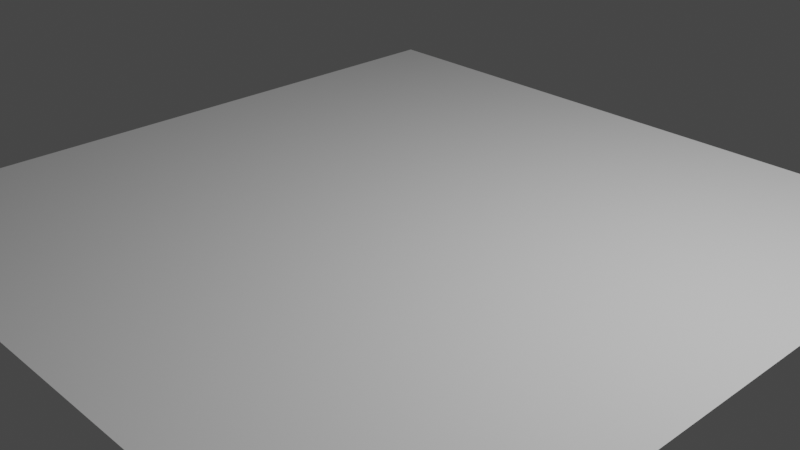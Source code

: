 # Source: Scene.blend  (saved by Blender 3.2.14; exported with 4.5.12 LTS)
import bpy
from mathutils import Matrix  # noqa: F401  (used for matrix-valued properties, if any)

bpy.ops.wm.read_factory_settings(use_empty=True)
scene = bpy.context.scene
scene.name = 'Scene'

# ---- collections
col_collection = bpy.data.collections.new('Collection'); scene.collection.children.link(col_collection)

# ---- world
world_world = bpy.data.worlds.new('World'); scene.world = world_world
world_world.use_nodes = True; world_world.node_tree.nodes.clear()
_N = world_world.node_tree.nodes; _L = world_world.node_tree.links
n0 = _N.new('ShaderNodeOutputWorld'); n0.name = 'World Output'; n0.location = (300, 300)
n1 = _N.new('ShaderNodeBackground'); n1.name = 'Background'; n1.location = (10, 300)
n1.inputs[0].default_value = (0.05088, 0.05088, 0.05088, 1.0)
_L.new(n1.outputs[0], n0.inputs[0])
n0.is_active_output = True
world_world.color = (0.05088, 0.05088, 0.05088)
world_world.use_sun_shadow = False
world_world.sun_shadow_jitter_overblur = 0.0

# ---- cameras
cam_camera = bpy.data.cameras.new('Camera')
cam_camera.clip_end = 100.0
cam_camera.ortho_scale = 7.314

# ---- lights
light_light = bpy.data.lights.new('Light', 'POINT')
light_light.transmission_factor = 0.0
light_light.energy = 1000.0
light_light.shadow_soft_size = 0.1
light_light.shadow_maximum_resolution = 0.006
light_light.use_absolute_resolution = True

# ---- meshes
me_plane = bpy.data.meshes.new('Plane')
me_plane.from_pydata([(-1.0, -1.0, 0.0), (1.0, -1.0, 0.0), (-1.0, 1.0, 0.0), (1.0, 1.0, 0.0)], [], [(0, 1, 3, 2)])
_uv = me_plane.uv_layers.new(name='UVMap')
_uv.uv.foreach_set('vector', [0.0, 0.0, 1.0, 0.0, 1.0, 1.0, 0.0, 1.0])
me_plane.update()

# ---- objects
ob_light = bpy.data.objects.new('Light', light_light)
ob_camera = bpy.data.objects.new('Camera', cam_camera)
ob_plane = bpy.data.objects.new('Plane', me_plane)

# ---- transforms, parenting, visibility, modifiers, constraints
ob_light.location = (4.076, 1.005, 5.904)
ob_light.rotation_euler = (0.6503, 0.05522, 1.866)
ob_light.lock_rotations_4d = False
ob_light.empty_display_type = 'ARROWS'
ob_light.color = (0.0, 0.0, 0.0, 0.0)
ob_light.lineart.crease_threshold = 0.0
ob_camera.location = (7.359, -6.926, 4.958)
ob_camera.rotation_euler = (1.109, 0.0, 0.8149)
ob_camera.lock_rotations_4d = False
ob_camera.empty_display_type = 'ARROWS'
ob_camera.color = (0.0, 0.0, 0.0, 0.0)
ob_camera.display_type = 'WIRE'
ob_camera.lineart.crease_threshold = 0.0
ob_plane.location = (0.0, 0.0, 0.0)
ob_plane.scale = (3.986, 3.986, 3.986)

# ---- collection membership
col_collection.objects.link(ob_light)
col_collection.objects.link(ob_camera)
col_collection.objects.link(ob_plane)

# ---- scene / render settings (as saved in the file)
scene.camera = ob_camera
scene.frame_start = 1; scene.frame_end = 250; scene.frame_set(1)
scene.render.engine = 'BLENDER_EEVEE_NEXT'
scene.cycles.sampling_pattern = 'TABULATED_SOBOL'
scene.cycles.use_light_tree = False
scene.view_settings.view_transform = 'Filmic'
bpy.context.view_layer.update()

